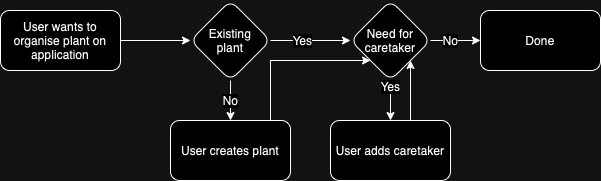

The diagram above was exported from draw.io. Its source (the exported page's mxGraphModel, read from the mxfile embedded in the PNG):
<mxGraphModel dx="1394" dy="1152" grid="1" gridSize="10" guides="1" tooltips="1" connect="1" arrows="1" fold="1" page="1" pageScale="1" pageWidth="827" pageHeight="1169" math="0" shadow="0">
  <root>
    <mxCell id="WIyWlLk6GJQsqaUBKTNV-0" />
    <mxCell id="WIyWlLk6GJQsqaUBKTNV-1" parent="WIyWlLk6GJQsqaUBKTNV-0" />
    <mxCell id="Ee61146zhn9hyIyWsGTc-0" value="" style="edgeStyle=orthogonalEdgeStyle;rounded=0;orthogonalLoop=1;jettySize=auto;html=1;fontFamily=Helvetica;fontSize=12;fontColor=default;" edge="1" source="Ee61146zhn9hyIyWsGTc-1" target="Ee61146zhn9hyIyWsGTc-4" parent="WIyWlLk6GJQsqaUBKTNV-1">
      <mxGeometry relative="1" as="geometry" />
    </mxCell>
    <mxCell id="Ee61146zhn9hyIyWsGTc-1" value="User wants to organise plant on application" style="whiteSpace=wrap;html=1;rounded=1;glass=0;strokeWidth=1;shadow=0;" vertex="1" parent="WIyWlLk6GJQsqaUBKTNV-1">
      <mxGeometry x="10" y="320" width="120" height="60" as="geometry" />
    </mxCell>
    <mxCell id="Ee61146zhn9hyIyWsGTc-2" value="Yes" style="edgeStyle=orthogonalEdgeStyle;rounded=0;orthogonalLoop=1;jettySize=auto;html=1;fontFamily=Helvetica;fontSize=12;fontColor=default;" edge="1" source="Ee61146zhn9hyIyWsGTc-4" target="Ee61146zhn9hyIyWsGTc-8" parent="WIyWlLk6GJQsqaUBKTNV-1">
      <mxGeometry x="-0.2" relative="1" as="geometry">
        <mxPoint x="200" y="495" as="targetPoint" />
        <Array as="points">
          <mxPoint x="270" y="350" />
          <mxPoint x="270" y="350" />
        </Array>
        <mxPoint as="offset" />
      </mxGeometry>
    </mxCell>
    <mxCell id="Ee61146zhn9hyIyWsGTc-3" value="No" style="edgeStyle=orthogonalEdgeStyle;rounded=0;orthogonalLoop=1;jettySize=auto;html=1;fontFamily=Helvetica;fontSize=12;fontColor=default;" edge="1" source="Ee61146zhn9hyIyWsGTc-4" target="Ee61146zhn9hyIyWsGTc-7" parent="WIyWlLk6GJQsqaUBKTNV-1">
      <mxGeometry relative="1" as="geometry">
        <Array as="points">
          <mxPoint x="200" y="470" />
        </Array>
      </mxGeometry>
    </mxCell>
    <mxCell id="Ee61146zhn9hyIyWsGTc-4" value="Existing&lt;div&gt;plant&lt;/div&gt;" style="rhombus;whiteSpace=wrap;html=1;rounded=1;glass=0;strokeWidth=1;shadow=0;" vertex="1" parent="WIyWlLk6GJQsqaUBKTNV-1">
      <mxGeometry x="200" y="310" width="80" height="80" as="geometry" />
    </mxCell>
    <mxCell id="Ee61146zhn9hyIyWsGTc-6" style="edgeStyle=orthogonalEdgeStyle;rounded=0;orthogonalLoop=1;jettySize=auto;html=1;fontFamily=Helvetica;fontSize=12;fontColor=default;" edge="1" source="Ee61146zhn9hyIyWsGTc-7" target="Ee61146zhn9hyIyWsGTc-8" parent="WIyWlLk6GJQsqaUBKTNV-1">
      <mxGeometry relative="1" as="geometry">
        <mxPoint x="200" y="495" as="targetPoint" />
        <Array as="points">
          <mxPoint x="280" y="370" />
        </Array>
      </mxGeometry>
    </mxCell>
    <mxCell id="Ee61146zhn9hyIyWsGTc-7" value="User creates plant" style="whiteSpace=wrap;html=1;rounded=1;glass=0;strokeWidth=1;shadow=0;" vertex="1" parent="WIyWlLk6GJQsqaUBKTNV-1">
      <mxGeometry x="180" y="430" width="120" height="60" as="geometry" />
    </mxCell>
    <mxCell id="Ee61146zhn9hyIyWsGTc-8" value="Need for caretaker" style="rhombus;whiteSpace=wrap;html=1;rounded=1;glass=0;strokeWidth=1;shadow=0;" vertex="1" parent="WIyWlLk6GJQsqaUBKTNV-1">
      <mxGeometry x="360" y="310" width="80" height="80" as="geometry" />
    </mxCell>
    <mxCell id="Ee61146zhn9hyIyWsGTc-9" value="No" style="edgeStyle=orthogonalEdgeStyle;rounded=0;orthogonalLoop=1;jettySize=auto;html=1;fontFamily=Helvetica;fontSize=12;fontColor=default;" edge="1" parent="WIyWlLk6GJQsqaUBKTNV-1" source="Ee61146zhn9hyIyWsGTc-8" target="Ee61146zhn9hyIyWsGTc-13">
      <mxGeometry x="-0.2" relative="1" as="geometry">
        <mxPoint x="400" y="545" as="sourcePoint" />
        <mxPoint x="360" y="635" as="targetPoint" />
        <Array as="points" />
        <mxPoint as="offset" />
      </mxGeometry>
    </mxCell>
    <mxCell id="Ee61146zhn9hyIyWsGTc-10" value="Yes" style="edgeStyle=orthogonalEdgeStyle;rounded=0;orthogonalLoop=1;jettySize=auto;html=1;fontFamily=Helvetica;fontSize=12;fontColor=default;" edge="1" parent="WIyWlLk6GJQsqaUBKTNV-1" source="Ee61146zhn9hyIyWsGTc-8" target="Ee61146zhn9hyIyWsGTc-11">
      <mxGeometry x="-0.7143" relative="1" as="geometry">
        <mxPoint x="590" y="515" as="sourcePoint" />
        <mxPoint x="630" y="590" as="targetPoint" />
        <Array as="points">
          <mxPoint x="400" y="410" />
          <mxPoint x="400" y="410" />
        </Array>
        <mxPoint as="offset" />
      </mxGeometry>
    </mxCell>
    <mxCell id="Ee61146zhn9hyIyWsGTc-11" value="User adds caretaker" style="whiteSpace=wrap;html=1;rounded=1;glass=0;strokeWidth=1;shadow=0;" vertex="1" parent="WIyWlLk6GJQsqaUBKTNV-1">
      <mxGeometry x="340" y="430" width="120" height="60" as="geometry" />
    </mxCell>
    <mxCell id="Ee61146zhn9hyIyWsGTc-12" style="edgeStyle=orthogonalEdgeStyle;rounded=0;orthogonalLoop=1;jettySize=auto;html=1;fontFamily=Helvetica;fontSize=12;fontColor=default;" edge="1" parent="WIyWlLk6GJQsqaUBKTNV-1" source="Ee61146zhn9hyIyWsGTc-11" target="Ee61146zhn9hyIyWsGTc-8">
      <mxGeometry relative="1" as="geometry">
        <mxPoint x="600" y="605" as="sourcePoint" />
        <mxPoint x="440" y="690" as="targetPoint" />
        <Array as="points">
          <mxPoint x="420" y="420" />
          <mxPoint x="420" y="420" />
        </Array>
      </mxGeometry>
    </mxCell>
    <mxCell id="Ee61146zhn9hyIyWsGTc-13" value="Done" style="whiteSpace=wrap;html=1;rounded=1;glass=0;strokeWidth=1;shadow=0;" vertex="1" parent="WIyWlLk6GJQsqaUBKTNV-1">
      <mxGeometry x="490" y="320" width="120" height="60" as="geometry" />
    </mxCell>
  </root>
</mxGraphModel>